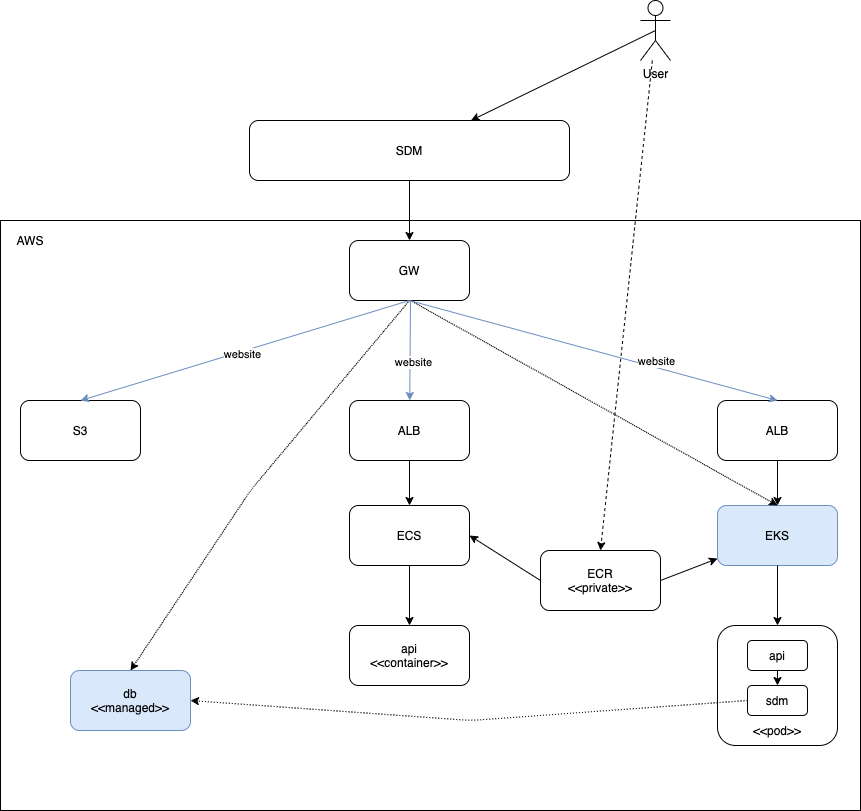

The diagram above was exported from draw.io. Its source (the exported page's mxGraphModel, read from the mxfile embedded in the PNG):
<mxGraphModel dx="2253" dy="741" grid="1" gridSize="10" guides="1" tooltips="1" connect="1" arrows="1" fold="1" page="1" pageScale="1" pageWidth="827" pageHeight="1169" math="0" shadow="0">
  <root>
    <mxCell id="0" />
    <mxCell id="1" parent="0" />
    <mxCell id="GKh-8Dg3srcvcdjYSKwD-4" value="" style="rounded=0;whiteSpace=wrap;html=1;" vertex="1" parent="1">
      <mxGeometry x="-10" y="300" width="860" height="590" as="geometry" />
    </mxCell>
    <mxCell id="GKh-8Dg3srcvcdjYSKwD-1" value="User" style="shape=umlActor;verticalLabelPosition=bottom;verticalAlign=top;html=1;outlineConnect=0;" vertex="1" parent="1">
      <mxGeometry x="630" y="80" width="30" height="60" as="geometry" />
    </mxCell>
    <mxCell id="GKh-8Dg3srcvcdjYSKwD-2" value="SDM" style="rounded=1;whiteSpace=wrap;html=1;" vertex="1" parent="1">
      <mxGeometry x="239" y="200" width="320" height="60" as="geometry" />
    </mxCell>
    <mxCell id="GKh-8Dg3srcvcdjYSKwD-3" value="GW" style="rounded=1;whiteSpace=wrap;html=1;" vertex="1" parent="1">
      <mxGeometry x="339" y="320" width="120" height="60" as="geometry" />
    </mxCell>
    <mxCell id="GKh-8Dg3srcvcdjYSKwD-5" value="S3" style="rounded=1;whiteSpace=wrap;html=1;" vertex="1" parent="1">
      <mxGeometry x="10" y="480" width="120" height="60" as="geometry" />
    </mxCell>
    <mxCell id="GKh-8Dg3srcvcdjYSKwD-6" value="" style="endArrow=classic;html=1;exitX=0.5;exitY=0.5;exitDx=0;exitDy=0;exitPerimeter=0;" edge="1" parent="1" source="GKh-8Dg3srcvcdjYSKwD-1" target="GKh-8Dg3srcvcdjYSKwD-2">
      <mxGeometry width="50" height="50" relative="1" as="geometry">
        <mxPoint x="410" y="420" as="sourcePoint" />
        <mxPoint x="460" y="370" as="targetPoint" />
      </mxGeometry>
    </mxCell>
    <mxCell id="GKh-8Dg3srcvcdjYSKwD-7" value="" style="endArrow=classic;html=1;exitX=0.5;exitY=1;exitDx=0;exitDy=0;" edge="1" parent="1" source="GKh-8Dg3srcvcdjYSKwD-2" target="GKh-8Dg3srcvcdjYSKwD-3">
      <mxGeometry width="50" height="50" relative="1" as="geometry">
        <mxPoint x="410" y="380" as="sourcePoint" />
        <mxPoint x="460" y="330" as="targetPoint" />
      </mxGeometry>
    </mxCell>
    <mxCell id="GKh-8Dg3srcvcdjYSKwD-8" value="" style="endArrow=classic;html=1;exitX=0.5;exitY=1;exitDx=0;exitDy=0;entryX=0.5;entryY=0;entryDx=0;entryDy=0;fillColor=#dae8fc;strokeColor=#6c8ebf;" edge="1" parent="1" source="GKh-8Dg3srcvcdjYSKwD-3" target="GKh-8Dg3srcvcdjYSKwD-5">
      <mxGeometry width="50" height="50" relative="1" as="geometry">
        <mxPoint x="410" y="380" as="sourcePoint" />
        <mxPoint x="460" y="330" as="targetPoint" />
      </mxGeometry>
    </mxCell>
    <mxCell id="GKh-8Dg3srcvcdjYSKwD-37" value="website" style="edgeLabel;html=1;align=center;verticalAlign=middle;resizable=0;points=[];" vertex="1" connectable="0" parent="GKh-8Dg3srcvcdjYSKwD-8">
      <mxGeometry x="0.0246" y="2" relative="1" as="geometry">
        <mxPoint as="offset" />
      </mxGeometry>
    </mxCell>
    <mxCell id="GKh-8Dg3srcvcdjYSKwD-9" value="ECS" style="rounded=1;whiteSpace=wrap;html=1;" vertex="1" parent="1">
      <mxGeometry x="339" y="585" width="120" height="60" as="geometry" />
    </mxCell>
    <mxCell id="GKh-8Dg3srcvcdjYSKwD-10" value="ECR&lt;br&gt;&amp;lt;&amp;lt;private&amp;gt;&amp;gt;" style="rounded=1;whiteSpace=wrap;html=1;" vertex="1" parent="1">
      <mxGeometry x="530" y="630" width="120" height="60" as="geometry" />
    </mxCell>
    <mxCell id="GKh-8Dg3srcvcdjYSKwD-13" value="" style="endArrow=classic;html=1;entryX=1;entryY=0.5;entryDx=0;entryDy=0;exitX=0;exitY=0.5;exitDx=0;exitDy=0;" edge="1" parent="1" source="GKh-8Dg3srcvcdjYSKwD-10" target="GKh-8Dg3srcvcdjYSKwD-9">
      <mxGeometry width="50" height="50" relative="1" as="geometry">
        <mxPoint x="520" y="660" as="sourcePoint" />
        <mxPoint x="460" y="420" as="targetPoint" />
      </mxGeometry>
    </mxCell>
    <mxCell id="GKh-8Dg3srcvcdjYSKwD-16" value="EKS" style="rounded=1;whiteSpace=wrap;html=1;fillColor=#dae8fc;strokeColor=#6c8ebf;" vertex="1" parent="1">
      <mxGeometry x="707" y="585" width="120" height="60" as="geometry" />
    </mxCell>
    <mxCell id="GKh-8Dg3srcvcdjYSKwD-17" value="" style="endArrow=classic;html=1;entryX=0.5;entryY=0;entryDx=0;entryDy=0;dashed=1;dashPattern=1 1;" edge="1" parent="1" target="GKh-8Dg3srcvcdjYSKwD-16">
      <mxGeometry width="50" height="50" relative="1" as="geometry">
        <mxPoint x="400" y="380" as="sourcePoint" />
        <mxPoint x="409.23076923076906" y="490" as="targetPoint" />
      </mxGeometry>
    </mxCell>
    <mxCell id="GKh-8Dg3srcvcdjYSKwD-18" value="" style="endArrow=classic;html=1;exitX=1;exitY=0.5;exitDx=0;exitDy=0;" edge="1" parent="1" source="GKh-8Dg3srcvcdjYSKwD-10" target="GKh-8Dg3srcvcdjYSKwD-16">
      <mxGeometry width="50" height="50" relative="1" as="geometry">
        <mxPoint x="640" y="670" as="sourcePoint" />
        <mxPoint x="469" y="520" as="targetPoint" />
      </mxGeometry>
    </mxCell>
    <mxCell id="GKh-8Dg3srcvcdjYSKwD-19" value="api&lt;br&gt;&amp;lt;&amp;lt;container&amp;gt;&amp;gt;" style="rounded=1;whiteSpace=wrap;html=1;" vertex="1" parent="1">
      <mxGeometry x="339" y="705" width="120" height="60" as="geometry" />
    </mxCell>
    <mxCell id="GKh-8Dg3srcvcdjYSKwD-20" value="" style="endArrow=classic;html=1;exitX=0.5;exitY=1;exitDx=0;exitDy=0;entryX=0.5;entryY=0;entryDx=0;entryDy=0;" edge="1" parent="1" source="GKh-8Dg3srcvcdjYSKwD-9" target="GKh-8Dg3srcvcdjYSKwD-19">
      <mxGeometry width="50" height="50" relative="1" as="geometry">
        <mxPoint x="410" y="495" as="sourcePoint" />
        <mxPoint x="409.23076923076906" y="595" as="targetPoint" />
      </mxGeometry>
    </mxCell>
    <mxCell id="GKh-8Dg3srcvcdjYSKwD-21" value="" style="rounded=1;whiteSpace=wrap;html=1;" vertex="1" parent="1">
      <mxGeometry x="707" y="705" width="120" height="120" as="geometry" />
    </mxCell>
    <mxCell id="GKh-8Dg3srcvcdjYSKwD-22" value="" style="endArrow=classic;html=1;exitX=0.5;exitY=1;exitDx=0;exitDy=0;entryX=0.5;entryY=0;entryDx=0;entryDy=0;" edge="1" target="GKh-8Dg3srcvcdjYSKwD-21" parent="1">
      <mxGeometry width="50" height="50" relative="1" as="geometry">
        <mxPoint x="767" y="645" as="sourcePoint" />
        <mxPoint x="777.230769230769" y="595" as="targetPoint" />
      </mxGeometry>
    </mxCell>
    <mxCell id="GKh-8Dg3srcvcdjYSKwD-23" value="api" style="rounded=1;whiteSpace=wrap;html=1;" vertex="1" parent="1">
      <mxGeometry x="737" y="720" width="60" height="30" as="geometry" />
    </mxCell>
    <mxCell id="GKh-8Dg3srcvcdjYSKwD-24" value="sdm" style="rounded=1;whiteSpace=wrap;html=1;" vertex="1" parent="1">
      <mxGeometry x="737" y="765" width="60" height="30" as="geometry" />
    </mxCell>
    <mxCell id="GKh-8Dg3srcvcdjYSKwD-25" value="&amp;lt;&amp;lt;pod&amp;gt;&amp;gt;" style="text;html=1;strokeColor=none;fillColor=none;align=center;verticalAlign=middle;whiteSpace=wrap;rounded=0;" vertex="1" parent="1">
      <mxGeometry x="747" y="800" width="40" height="20" as="geometry" />
    </mxCell>
    <mxCell id="GKh-8Dg3srcvcdjYSKwD-26" value="" style="endArrow=classic;html=1;exitX=0.5;exitY=1;exitDx=0;exitDy=0;entryX=0.5;entryY=0;entryDx=0;entryDy=0;" edge="1" parent="1" source="GKh-8Dg3srcvcdjYSKwD-23" target="GKh-8Dg3srcvcdjYSKwD-24">
      <mxGeometry width="50" height="50" relative="1" as="geometry">
        <mxPoint x="777" y="615" as="sourcePoint" />
        <mxPoint x="777" y="715" as="targetPoint" />
      </mxGeometry>
    </mxCell>
    <mxCell id="GKh-8Dg3srcvcdjYSKwD-27" value="db&lt;br&gt;&amp;lt;&amp;lt;managed&amp;gt;&amp;gt;" style="rounded=1;whiteSpace=wrap;html=1;fillColor=#dae8fc;strokeColor=#6c8ebf;" vertex="1" parent="1">
      <mxGeometry x="60" y="750" width="120" height="60" as="geometry" />
    </mxCell>
    <mxCell id="GKh-8Dg3srcvcdjYSKwD-28" value="" style="endArrow=classic;html=1;exitX=0.5;exitY=1;exitDx=0;exitDy=0;entryX=0.5;entryY=0;entryDx=0;entryDy=0;dashed=1;dashPattern=1 1;" edge="1" parent="1" source="GKh-8Dg3srcvcdjYSKwD-3" target="GKh-8Dg3srcvcdjYSKwD-27">
      <mxGeometry width="50" height="50" relative="1" as="geometry">
        <mxPoint x="410" y="390" as="sourcePoint" />
        <mxPoint x="409.23076923076906" y="490" as="targetPoint" />
        <Array as="points">
          <mxPoint x="240" y="570" />
        </Array>
      </mxGeometry>
    </mxCell>
    <mxCell id="GKh-8Dg3srcvcdjYSKwD-29" value="" style="endArrow=classic;html=1;exitX=0;exitY=0.5;exitDx=0;exitDy=0;entryX=1;entryY=0.5;entryDx=0;entryDy=0;dashed=1;dashPattern=1 2;" edge="1" parent="1" source="GKh-8Dg3srcvcdjYSKwD-24" target="GKh-8Dg3srcvcdjYSKwD-27">
      <mxGeometry width="50" height="50" relative="1" as="geometry">
        <mxPoint x="650" y="585" as="sourcePoint" />
        <mxPoint x="650" y="685" as="targetPoint" />
        <Array as="points">
          <mxPoint x="460" y="800" />
        </Array>
      </mxGeometry>
    </mxCell>
    <mxCell id="GKh-8Dg3srcvcdjYSKwD-30" value="AWS" style="text;html=1;strokeColor=none;fillColor=none;align=center;verticalAlign=middle;whiteSpace=wrap;rounded=0;" vertex="1" parent="1">
      <mxGeometry y="310" width="40" height="20" as="geometry" />
    </mxCell>
    <mxCell id="GKh-8Dg3srcvcdjYSKwD-32" value="ALB" style="rounded=1;whiteSpace=wrap;html=1;" vertex="1" parent="1">
      <mxGeometry x="339" y="480" width="120" height="60" as="geometry" />
    </mxCell>
    <mxCell id="GKh-8Dg3srcvcdjYSKwD-35" value="" style="endArrow=classic;html=1;exitX=0.5;exitY=1;exitDx=0;exitDy=0;entryX=0.5;entryY=0;entryDx=0;entryDy=0;" edge="1" parent="1" source="GKh-8Dg3srcvcdjYSKwD-32" target="GKh-8Dg3srcvcdjYSKwD-9">
      <mxGeometry width="50" height="50" relative="1" as="geometry">
        <mxPoint x="409" y="710" as="sourcePoint" />
        <mxPoint x="409" y="770" as="targetPoint" />
      </mxGeometry>
    </mxCell>
    <mxCell id="GKh-8Dg3srcvcdjYSKwD-36" value="" style="endArrow=classic;html=1;fillColor=#dae8fc;strokeColor=#6c8ebf;" edge="1" parent="1" target="GKh-8Dg3srcvcdjYSKwD-32">
      <mxGeometry width="50" height="50" relative="1" as="geometry">
        <mxPoint x="400" y="380" as="sourcePoint" />
        <mxPoint x="80" y="490" as="targetPoint" />
      </mxGeometry>
    </mxCell>
    <mxCell id="GKh-8Dg3srcvcdjYSKwD-38" value="website" style="edgeLabel;html=1;align=center;verticalAlign=middle;resizable=0;points=[];" vertex="1" connectable="0" parent="GKh-8Dg3srcvcdjYSKwD-36">
      <mxGeometry x="0.2195" y="3" relative="1" as="geometry">
        <mxPoint as="offset" />
      </mxGeometry>
    </mxCell>
    <mxCell id="GKh-8Dg3srcvcdjYSKwD-40" value="ALB" style="rounded=1;whiteSpace=wrap;html=1;" vertex="1" parent="1">
      <mxGeometry x="707" y="480" width="120" height="60" as="geometry" />
    </mxCell>
    <mxCell id="GKh-8Dg3srcvcdjYSKwD-41" value="" style="endArrow=classic;html=1;exitX=0.5;exitY=1;exitDx=0;exitDy=0;" edge="1" parent="1" source="GKh-8Dg3srcvcdjYSKwD-40" target="GKh-8Dg3srcvcdjYSKwD-16">
      <mxGeometry width="50" height="50" relative="1" as="geometry">
        <mxPoint x="409" y="550" as="sourcePoint" />
        <mxPoint x="409" y="595" as="targetPoint" />
      </mxGeometry>
    </mxCell>
    <mxCell id="GKh-8Dg3srcvcdjYSKwD-45" value="" style="endArrow=classic;html=1;entryX=0.5;entryY=0;entryDx=0;entryDy=0;dashed=1;" edge="1" parent="1" source="GKh-8Dg3srcvcdjYSKwD-1" target="GKh-8Dg3srcvcdjYSKwD-10">
      <mxGeometry width="50" height="50" relative="1" as="geometry">
        <mxPoint x="655" y="120" as="sourcePoint" />
        <mxPoint x="470.5" y="210" as="targetPoint" />
      </mxGeometry>
    </mxCell>
    <mxCell id="GKh-8Dg3srcvcdjYSKwD-42" value="" style="endArrow=classic;html=1;fillColor=#dae8fc;strokeColor=#6c8ebf;exitX=0.5;exitY=1;exitDx=0;exitDy=0;entryX=0.5;entryY=0;entryDx=0;entryDy=0;" edge="1" parent="1" source="GKh-8Dg3srcvcdjYSKwD-3" target="GKh-8Dg3srcvcdjYSKwD-40">
      <mxGeometry width="50" height="50" relative="1" as="geometry">
        <mxPoint x="410" y="390" as="sourcePoint" />
        <mxPoint x="409.23076923076906" y="490" as="targetPoint" />
      </mxGeometry>
    </mxCell>
    <mxCell id="GKh-8Dg3srcvcdjYSKwD-43" value="website" style="edgeLabel;html=1;align=center;verticalAlign=middle;resizable=0;points=[];" vertex="1" connectable="0" parent="GKh-8Dg3srcvcdjYSKwD-42">
      <mxGeometry x="0.2195" y="3" relative="1" as="geometry">
        <mxPoint x="20.37" y="1.8" as="offset" />
      </mxGeometry>
    </mxCell>
  </root>
</mxGraphModel>